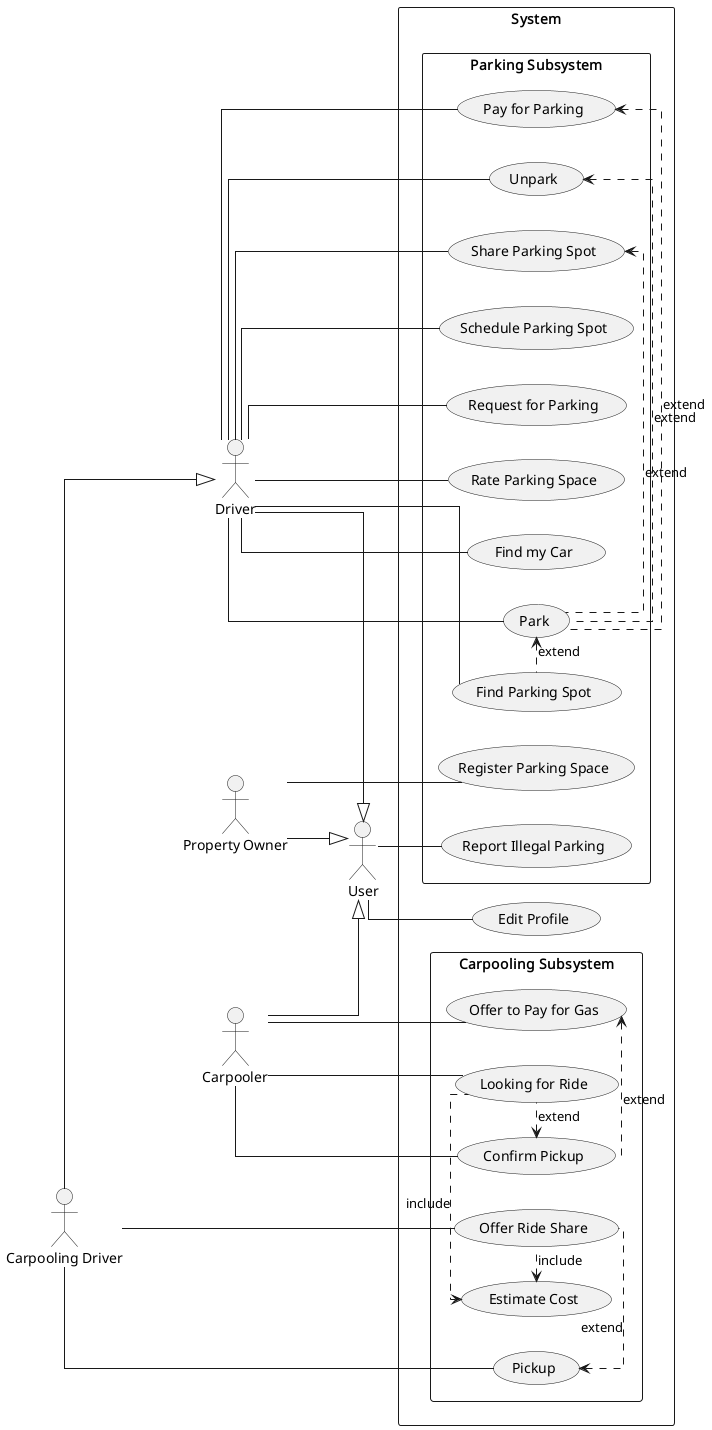

The diagram above was rendered by PlantUML. Its source (embedded in the PNG):
@startuml

left to right direction
skinparam linetype ortho

actor "Driver"
actor "Property Owner"
actor "Carpooler"
actor "User"
actor "Carpooling Driver"

rectangle "System" {
    rectangle "Parking Subsystem" {
        usecase "Find Parking Spot"
        usecase "Schedule Parking Spot"
        usecase "Pay for Parking"
        usecase "Request for Parking"
        usecase "Rate Parking Space"
        usecase "Park"
        usecase "Unpark"
        usecase "Share Parking Spot"
        usecase "Find my Car"
        usecase "Report Illegal Parking"
        usecase "Register Parking Space"
    }

    rectangle "Carpooling Subsystem" {
        usecase "Looking for Ride"
        usecase "Offer Ride Share"
        usecase "Estimate Cost"
        usecase "Pickup"
        usecase "Confirm Pickup"
        usecase "Offer to Pay for Gas"
    }

    usecase "Edit Profile"
}

"Driver" -- "Find Parking Spot"
"Driver" -- "Schedule Parking Spot"
"Driver" -- "Pay for Parking"
"Driver" -- "Share Parking Spot"
"Driver" -- "Request for Parking"
"Driver" -- "Rate Parking Space"
"Driver" -- "Find my Car"
"Driver" -- "Park"
"Driver" -- "Unpark"

"Pickup" <. "Offer Ride Share" : "extend"
"Confirm Pickup" <. "Looking for Ride" : "extend"
"Offer to Pay for Gas" <. "Confirm Pickup" : "extend"
"Estimate Cost" <. "Looking for Ride" : "include"
"Estimate Cost" <. "Offer Ride Share" : "include"
"Park" <. "Find Parking Spot" : "extend"
"Pay for Parking" <. "Park" : "extend"
"Share Parking Spot" <. "Park" : "extend"
"Unpark" <. "Park" : "extend"

"Carpooling Driver" -- "Offer Ride Share"
"Carpooling Driver" -- "Pickup"

"Property Owner" -- "Register Parking Space"

"User" -- "Edit Profile"
"User" -- "Report Illegal Parking"

"Carpooler" -- "Looking for Ride"
"Carpooler" -- "Offer to Pay for Gas"
"Carpooler" -- "Confirm Pickup"

"Carpooling Driver" --|> "Driver"
"Driver" --|> "User"
"Property Owner" --|> "User"
"Carpooler" --|> "User"


@enduml